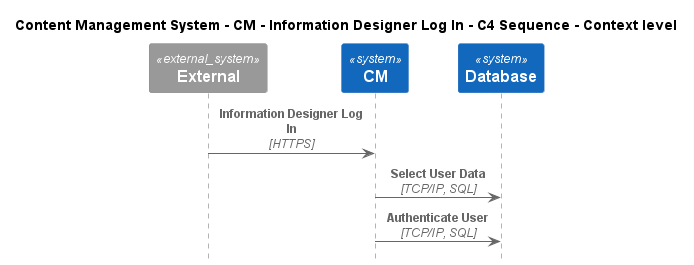

The diagram above was rendered by PlantUML. Its source (embedded in the PNG):
@startuml
!include ..\..\..\..\..\.c4s\C4_Sequence.puml

title Content Management System - CM - Information Designer Log In - C4 Sequence - Context level

System_Ext(C4InterFlow.SoftwareSystems.ExternalSystem, "External", "")
System(ContentManagementSystem.SoftwareSystems.CM, "CM", "Content Management System is used to manage the process of creating, organizing, editing, and publishing digital content.")
System(ContentManagementSystem.SoftwareSystems.Database, "Database", "Stores user registration information, data, access logs, etc.")

Rel(C4InterFlow.SoftwareSystems.ExternalSystem, ContentManagementSystem.SoftwareSystems.CM, "Information Designer Log In", "HTTPS")
Rel(ContentManagementSystem.SoftwareSystems.CM, ContentManagementSystem.SoftwareSystems.Database, "Select User Data", "TCP/IP, SQL")
Rel(ContentManagementSystem.SoftwareSystems.CM, ContentManagementSystem.SoftwareSystems.Database, "Authenticate User", "TCP/IP, SQL")


@enduml